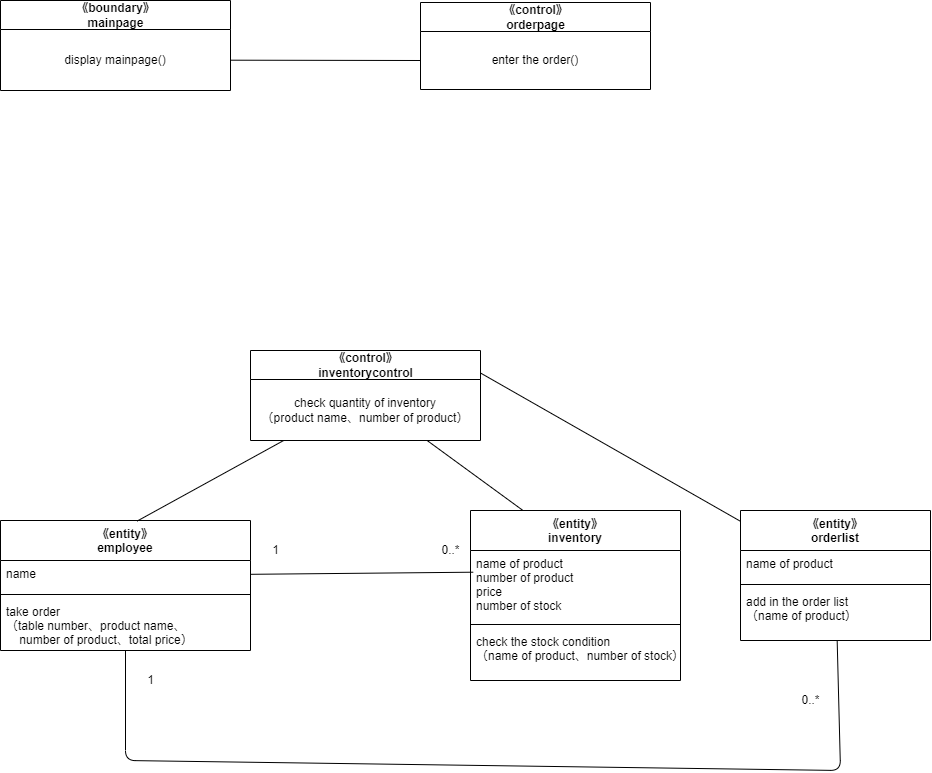

The diagram above was exported from draw.io. Its source (the exported page's mxGraphModel, read from the mxfile embedded in the PNG):
<mxGraphModel dx="1573" dy="1779" grid="1" gridSize="10" guides="1" tooltips="1" connect="1" arrows="1" fold="1" page="1" pageScale="1" pageWidth="827" pageHeight="1169" math="0" shadow="0">
  <root>
    <mxCell id="0" />
    <mxCell id="1" parent="0" />
    <mxCell id="2" value="《entity》&#10;employee" style="swimlane;fontStyle=1;align=center;verticalAlign=top;childLayout=stackLayout;horizontal=1;startSize=40;horizontalStack=0;resizeParent=1;resizeParentMax=0;resizeLast=0;collapsible=1;marginBottom=0;" parent="1" vertex="1">
      <mxGeometry x="-80" y="140" width="250" height="130" as="geometry" />
    </mxCell>
    <mxCell id="3" value="name" style="text;strokeColor=none;fillColor=none;align=left;verticalAlign=top;spacingLeft=4;spacingRight=4;overflow=hidden;rotatable=0;points=[[0,0.5],[1,0.5]];portConstraint=eastwest;" parent="2" vertex="1">
      <mxGeometry y="40" width="250" height="30" as="geometry" />
    </mxCell>
    <mxCell id="4" value="" style="line;strokeWidth=1;fillColor=none;align=left;verticalAlign=middle;spacingTop=-1;spacingLeft=3;spacingRight=3;rotatable=0;labelPosition=right;points=[];portConstraint=eastwest;strokeColor=inherit;" parent="2" vertex="1">
      <mxGeometry y="70" width="250" height="8" as="geometry" />
    </mxCell>
    <mxCell id="5" value="take order&#10;（table number、product name、&#10;    number of product、total price）" style="text;strokeColor=none;fillColor=none;align=left;verticalAlign=top;spacingLeft=4;spacingRight=4;overflow=hidden;rotatable=0;points=[[0,0.5],[1,0.5]];portConstraint=eastwest;" parent="2" vertex="1">
      <mxGeometry y="78" width="250" height="52" as="geometry" />
    </mxCell>
    <mxCell id="6" value="《entity》&#10;inventory" style="swimlane;fontStyle=1;align=center;verticalAlign=top;childLayout=stackLayout;horizontal=1;startSize=40;horizontalStack=0;resizeParent=1;resizeParentMax=0;resizeLast=0;collapsible=1;marginBottom=0;" parent="1" vertex="1">
      <mxGeometry x="390" y="130" width="210" height="170" as="geometry" />
    </mxCell>
    <mxCell id="7" value="name of product&#10;number of product&#10;price&#10;number of stock" style="text;strokeColor=none;fillColor=none;align=left;verticalAlign=top;spacingLeft=4;spacingRight=4;overflow=hidden;rotatable=0;points=[[0,0.5],[1,0.5]];portConstraint=eastwest;" parent="6" vertex="1">
      <mxGeometry y="40" width="210" height="70" as="geometry" />
    </mxCell>
    <mxCell id="8" value="" style="line;strokeWidth=1;fillColor=none;align=left;verticalAlign=middle;spacingTop=-1;spacingLeft=3;spacingRight=3;rotatable=0;labelPosition=right;points=[];portConstraint=eastwest;strokeColor=inherit;" parent="6" vertex="1">
      <mxGeometry y="110" width="210" height="8" as="geometry" />
    </mxCell>
    <mxCell id="9" value="check the stock condition&#10;（name of product、number of stock）" style="text;strokeColor=none;fillColor=none;align=left;verticalAlign=top;spacingLeft=4;spacingRight=4;overflow=hidden;rotatable=0;points=[[0,0.5],[1,0.5]];portConstraint=eastwest;" parent="6" vertex="1">
      <mxGeometry y="118" width="210" height="52" as="geometry" />
    </mxCell>
    <mxCell id="10" style="edgeStyle=none;html=1;entryX=0.013;entryY=0.31;entryDx=0;entryDy=0;entryPerimeter=0;endArrow=none;endFill=0;" parent="1" source="3" target="7" edge="1">
      <mxGeometry relative="1" as="geometry" />
    </mxCell>
    <mxCell id="11" value="1" style="text;html=1;align=center;verticalAlign=middle;resizable=0;points=[];autosize=1;strokeColor=none;fillColor=none;" parent="1" vertex="1">
      <mxGeometry x="180" y="155" width="30" height="30" as="geometry" />
    </mxCell>
    <mxCell id="12" value="0..*" style="text;html=1;align=center;verticalAlign=middle;resizable=0;points=[];autosize=1;strokeColor=none;fillColor=none;" parent="1" vertex="1">
      <mxGeometry x="350" y="155" width="40" height="30" as="geometry" />
    </mxCell>
    <mxCell id="13" style="edgeStyle=none;html=1;entryX=0.547;entryY=0.004;entryDx=0;entryDy=0;entryPerimeter=0;endArrow=none;endFill=0;" parent="1" source="15" target="2" edge="1">
      <mxGeometry relative="1" as="geometry" />
    </mxCell>
    <mxCell id="14" style="edgeStyle=none;html=1;entryX=0.25;entryY=0;entryDx=0;entryDy=0;endArrow=none;endFill=0;" parent="1" source="15" target="6" edge="1">
      <mxGeometry relative="1" as="geometry" />
    </mxCell>
    <mxCell id="15" value="《control》&lt;br&gt;inventorycontrol" style="swimlane;fontStyle=1;align=center;verticalAlign=middle;childLayout=stackLayout;horizontal=1;startSize=29;horizontalStack=0;resizeParent=1;resizeParentMax=0;resizeLast=0;collapsible=0;marginBottom=0;html=1;" parent="1" vertex="1">
      <mxGeometry x="170" y="-30" width="230" height="90" as="geometry" />
    </mxCell>
    <mxCell id="16" value="check quantity of inventory&lt;br&gt;（product name、number of product）" style="text;html=1;strokeColor=none;fillColor=none;align=center;verticalAlign=middle;spacingLeft=4;spacingRight=4;overflow=hidden;rotatable=0;points=[[0,0.5],[1,0.5]];portConstraint=eastwest;" parent="15" vertex="1">
      <mxGeometry y="29" width="230" height="61" as="geometry" />
    </mxCell>
    <mxCell id="18" value="《boundary》&lt;br&gt;mainpage" style="swimlane;fontStyle=1;align=center;verticalAlign=middle;childLayout=stackLayout;horizontal=1;startSize=29;horizontalStack=0;resizeParent=1;resizeParentMax=0;resizeLast=0;collapsible=0;marginBottom=0;html=1;" parent="1" vertex="1">
      <mxGeometry x="-80" y="-380" width="230" height="90" as="geometry" />
    </mxCell>
    <mxCell id="19" value="display mainpage()" style="text;html=1;strokeColor=none;fillColor=none;align=center;verticalAlign=middle;spacingLeft=4;spacingRight=4;overflow=hidden;rotatable=0;points=[[0,0.5],[1,0.5]];portConstraint=eastwest;" parent="18" vertex="1">
      <mxGeometry y="29" width="230" height="61" as="geometry" />
    </mxCell>
    <mxCell id="21" value="《control》&lt;br&gt;orderpage" style="swimlane;fontStyle=1;align=center;verticalAlign=middle;childLayout=stackLayout;horizontal=1;startSize=29;horizontalStack=0;resizeParent=1;resizeParentMax=0;resizeLast=0;collapsible=0;marginBottom=0;html=1;" parent="1" vertex="1">
      <mxGeometry x="340" y="-378" width="230" height="87" as="geometry" />
    </mxCell>
    <mxCell id="22" value="enter the order()" style="text;html=1;strokeColor=none;fillColor=none;align=center;verticalAlign=middle;spacingLeft=4;spacingRight=4;overflow=hidden;rotatable=0;points=[[0,0.5],[1,0.5]];portConstraint=eastwest;" parent="21" vertex="1">
      <mxGeometry y="29" width="230" height="58" as="geometry" />
    </mxCell>
    <mxCell id="24" style="edgeStyle=none;html=1;entryX=0;entryY=0.5;entryDx=0;entryDy=0;endArrow=none;endFill=0;" parent="1" source="19" target="22" edge="1">
      <mxGeometry relative="1" as="geometry" />
    </mxCell>
    <mxCell id="34" style="edgeStyle=none;html=1;endArrow=none;endFill=0;" parent="1" source="26" target="2" edge="1">
      <mxGeometry relative="1" as="geometry">
        <mxPoint x="420" y="400" as="targetPoint" />
        <Array as="points">
          <mxPoint x="760" y="390" />
          <mxPoint x="45" y="380" />
        </Array>
      </mxGeometry>
    </mxCell>
    <mxCell id="37" style="edgeStyle=none;html=1;entryX=1;entryY=0.25;entryDx=0;entryDy=0;endArrow=none;endFill=0;" parent="1" source="26" target="15" edge="1">
      <mxGeometry relative="1" as="geometry" />
    </mxCell>
    <mxCell id="26" value="《entity》&#10;orderlist" style="swimlane;fontStyle=1;align=center;verticalAlign=top;childLayout=stackLayout;horizontal=1;startSize=40;horizontalStack=0;resizeParent=1;resizeParentMax=0;resizeLast=0;collapsible=1;marginBottom=0;" parent="1" vertex="1">
      <mxGeometry x="660" y="130" width="190" height="130" as="geometry" />
    </mxCell>
    <mxCell id="27" value="name of product" style="text;strokeColor=none;fillColor=none;align=left;verticalAlign=top;spacingLeft=4;spacingRight=4;overflow=hidden;rotatable=0;points=[[0,0.5],[1,0.5]];portConstraint=eastwest;" parent="26" vertex="1">
      <mxGeometry y="40" width="190" height="30" as="geometry" />
    </mxCell>
    <mxCell id="28" value="" style="line;strokeWidth=1;fillColor=none;align=left;verticalAlign=middle;spacingTop=-1;spacingLeft=3;spacingRight=3;rotatable=0;labelPosition=right;points=[];portConstraint=eastwest;strokeColor=inherit;" parent="26" vertex="1">
      <mxGeometry y="70" width="190" height="8" as="geometry" />
    </mxCell>
    <mxCell id="29" value="add in the order list&#10;（name of product）" style="text;strokeColor=none;fillColor=none;align=left;verticalAlign=top;spacingLeft=4;spacingRight=4;overflow=hidden;rotatable=0;points=[[0,0.5],[1,0.5]];portConstraint=eastwest;" parent="26" vertex="1">
      <mxGeometry y="78" width="190" height="52" as="geometry" />
    </mxCell>
    <mxCell id="35" value="1" style="text;html=1;align=center;verticalAlign=middle;resizable=0;points=[];autosize=1;strokeColor=none;fillColor=none;" parent="1" vertex="1">
      <mxGeometry x="55" y="285" width="30" height="30" as="geometry" />
    </mxCell>
    <mxCell id="36" value="0..*" style="text;html=1;align=center;verticalAlign=middle;resizable=0;points=[];autosize=1;strokeColor=none;fillColor=none;" parent="1" vertex="1">
      <mxGeometry x="710" y="305" width="40" height="30" as="geometry" />
    </mxCell>
  </root>
</mxGraphModel>